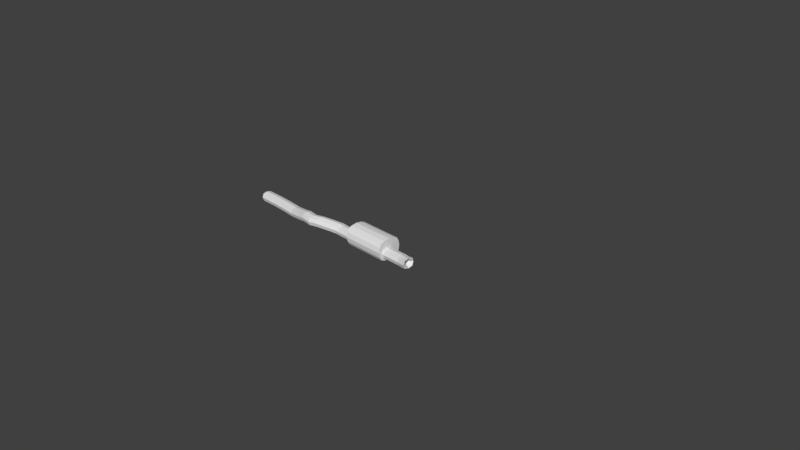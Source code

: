 # Source: pipeweapon.blend  (saved by Blender 2.77.0; exported with 4.5.12 LTS)
import bpy
from mathutils import Matrix  # noqa: F401  (used for matrix-valued properties, if any)

bpy.ops.wm.read_factory_settings(use_empty=True)
scene = bpy.context.scene
scene.name = 'Scene'

# ---- collections
col_collection_1 = bpy.data.collections.new('Collection 1'); scene.collection.children.link(col_collection_1)

# ---- materials (node trees are filled in below, after node groups)
mat_material = bpy.data.materials.new('Material')
mat_material.alpha_threshold = 0.0
mat_material.use_transparent_shadow = False
mat_material.roughness = 0.5
mat_material.line_color = (0.0, 0.0, 0.0, 1.0)

# ---- material node trees

# ---- world
world_world = bpy.data.worlds.new('World'); scene.world = world_world
world_world.color = (0.05088, 0.05088, 0.05088)
world_world.use_sun_shadow = False
world_world.sun_shadow_jitter_overblur = 0.0
world_world.cycles.sampling_method = 'MANUAL'

# ---- cameras
cam_camera = bpy.data.cameras.new('Camera')
cam_camera.clip_end = 100.0
cam_camera.lens = 35.0
cam_camera.sensor_width = 32.0
cam_camera.sensor_height = 18.0
cam_camera.ortho_scale = 7.314
cam_camera.dof.focus_distance = 0.0
cam_camera.dof.aperture_fstop = 128.0

# ---- meshes
me_cube = bpy.data.meshes.new('Cube')
me_cube.from_pydata([(1.202, 0.5325, -0.7042), (1.202, -0.5325, -0.7042), (-1.286, -0.5325, -0.7042), (-1.286, 0.5325, -0.7042), (1.202, 0.5325, 0.2115), (1.202, -0.5325, 0.2115), (-1.286, -0.5325, 0.2115), (-1.286, 0.5325, 0.2115), (1.202, -5.215e-08, -0.8376), (-1.286, 1.937e-07, -0.8376), (1.202, -3.8e-07, 0.3449), (-1.286, 1.118e-07, 0.3449), (-1.286, 0.3166, -0.7908), (-1.286, 0.3166, 0.2981), (1.202, 0.3166, -0.7908), (1.202, 0.3166, 0.2981), (1.202, -0.3166, -0.7908), (1.202, -0.3166, 0.2981), (-1.286, -0.3166, -0.7908), (-1.286, -0.3166, 0.2981), (1.202, 0.6876, -0.2463), (1.202, -0.6876, -0.2463), (-1.286, -0.6876, -0.2463), (-1.286, 0.6876, -0.2463), (-1.286, 0.09272, -0.1666), (1.202, 0.09272, -0.1666), (1.202, 0.3166, -0.2463), (-1.286, 0.3166, -0.2463), (-1.286, -0.4093, -0.1666), (1.202, -0.4093, -0.1666), (1.202, 0.6332, 0.0259), (1.202, -0.6332, 0.0259), (-1.286, -0.6332, 0.0259), (-1.286, 0.6332, 0.0259), (-1.286, 1.211e-07, 0.0259), (1.202, -2.757e-07, 0.0259), (1.202, 0.3166, 0.0259), (-1.286, 0.3166, 0.0259), (-1.286, -0.3166, 0.0259), (1.202, -0.3166, 0.0259), (-1.286, 0.09272, -0.5983), (1.202, 0.09272, -0.5983), (1.202, 0.3166, -0.5186), (-1.286, 0.3166, -0.5186), (-1.286, -0.4093, -0.5983), (1.202, -0.4093, -0.5983), (1.202, 0.6332, -0.5186), (1.202, -0.6332, -0.5186), (-1.286, -0.6332, -0.5186), (-1.286, 0.6332, -0.5186), (0.0002569, 0.5325, -0.7042), (0.0002567, -0.5325, -0.7042), (0.000257, 0.5325, 0.2115), (0.0002562, -0.5325, 0.2115), (0.0002566, -1.332e-07, 0.3449), (0.0002568, 7.166e-08, -0.8376), (0.0002569, 0.3166, -0.7908), (0.0002569, 0.3166, 0.2981), (0.0002564, -0.3166, 0.2981), (0.0002567, -0.3166, -0.7908), (0.000257, 0.6876, -0.2463), (0.0002564, -0.6876, -0.2463), (0.000257, 0.6332, 0.0259), (0.0002563, -0.6332, 0.0259), (0.0002565, -0.6332, -0.5186), (0.000257, 0.6332, -0.5186), (0.6297, -2.562e-07, 0.3449), (0.58, 0.3166, 0.2981), (0.58, -0.3166, 0.2981), (0.4877, 0.5325, -0.7042), (0.4877, -0.5325, -0.7042), (0.4877, 0.5325, 0.2115), (0.4877, -0.5325, 0.2115), (0.6297, 1.019e-08, -0.8376), (0.58, 0.3166, -0.7908), (0.58, -0.3166, -0.7908), (0.6297, 0.6876, -0.2463), (0.6297, -0.6876, -0.2463), (0.58, 0.6332, 0.0259), (0.58, -0.6332, 0.0259), (0.58, -0.6332, -0.5186), (0.58, 0.6332, -0.5186), (-0.4872, 0.5325, -0.7042), (-0.4872, -0.5325, -0.7042), (-0.4872, 0.5325, 0.2115), (-0.4872, -0.5325, 0.2115), (-0.6292, 1.331e-07, -0.8376), (-0.5794, 0.3166, -0.7908), (-0.5794, -0.3166, -0.7908), (-0.6292, 0.6876, -0.2463), (-0.6292, -0.6876, -0.2463), (-0.5794, 0.6332, 0.0259), (-0.5794, -0.6332, 0.0259), (-0.5794, -0.6332, -0.5186), (-0.5794, 0.6332, -0.5186), (-0.6292, -1.03e-08, 0.3449), (-0.5794, 0.3166, 0.2981), (-0.5794, -0.3166, 0.2981), (-1.286, -0.1583, -0.8142), (-1.286, -0.1583, 0.3215), (1.202, -0.1583, -0.8142), (1.202, -0.1583, 0.3215), (1.202, -0.1583, -0.1051), (-1.286, -0.1583, -0.1051), (1.202, -0.1583, 0.0259), (-1.286, -0.1583, 0.0259), (-1.286, -0.1583, -0.6599), (1.202, -0.1583, -0.6599), (0.0002568, -0.1583, -0.8142), (0.0002565, -0.1583, 0.3215), (0.6049, -0.1583, 0.3215), (0.6049, -0.1583, -0.8142), (-0.6043, -0.1583, -0.8142), (-0.6043, -0.1583, 0.3215), (1.202, 0.6604, -0.3825), (1.202, -0.6604, -0.3825), (-1.286, -0.6604, -0.3825), (-1.286, 0.6604, -0.3825), (-1.286, 0.1643, -0.3825), (1.202, 0.1643, -0.3825), (1.202, 0.3166, -0.3825), (-1.286, 0.3166, -0.3825), (-1.286, -0.4809, -0.3825), (1.202, -0.4809, -0.3825), (0.000257, 0.6604, -0.3825), (0.0002564, -0.6604, -0.3825), (0.6049, -0.6604, -0.3825), (0.6049, 0.6604, -0.3825), (-0.6043, 0.6604, -0.3825), (-0.6043, -0.6604, -0.3825), (2.568, -0.2137, -0.08246), (-2.199, -0.1583, -0.1051), (2.299, -0.1583, -0.1051), (2.299, -0.4093, -0.1666), (2.299, 0.1643, -0.3825), (2.299, 0.09272, -0.5983), (2.299, -0.4809, -0.3825), (2.299, -0.4093, -0.5983), (2.299, -0.1583, -0.6599), (2.299, 0.09272, -0.1666), (-2.199, 0.09272, -0.1666), (-2.199, 0.1643, -0.3825), (-2.199, 0.09272, -0.5983), (-2.199, -0.4809, -0.3825), (-2.199, -0.4093, -0.5983), (-2.199, -0.1583, -0.6599), (-2.199, -0.4093, -0.1666), (-2.869, -0.3492, 0.006566), (2.568, -0.4647, -0.144), (2.568, 0.1089, -0.3599), (2.568, 0.03733, -0.5757), (2.568, -0.5363, -0.3599), (2.568, -0.4647, -0.5757), (2.568, -0.2137, -0.6373), (2.568, 0.03733, -0.144), (-2.408, -0.1899, -0.06213), (2.901, -0.2848, -0.008561), (2.901, -0.5358, -0.0701), (2.901, 0.03782, -0.286), (2.901, -0.03375, -0.5018), (2.901, -0.6073, -0.286), (2.901, -0.5358, -0.5018), (2.901, -0.2848, -0.5634), (2.901, -0.03375, -0.0701), (2.544, -0.2848, -0.286), (-2.408, 0.06115, -0.1237), (-2.408, 0.1327, -0.3395), (-2.408, 0.06115, -0.5554), (-2.408, -0.5124, -0.3395), (-2.408, -0.4409, -0.5554), (-2.408, -0.1899, -0.6169), (-2.408, -0.4409, -0.1237), (-3.492, -0.6163, 0.1096), (-2.869, -0.09819, -0.05497), (-2.869, -0.02662, -0.2708), (-2.869, -0.09819, -0.4867), (-2.869, -0.6718, -0.2708), (-2.869, -0.6002, -0.4867), (-2.869, -0.3492, -0.5482), (-2.869, -0.6002, -0.05497), (-3.98, -0.7671, 0.1096), (-3.492, -0.3653, 0.04807), (-3.492, -0.2937, -0.1678), (-3.492, -0.3653, -0.3836), (-3.492, -0.9389, -0.1678), (-3.492, -0.8673, -0.3836), (-3.492, -0.6163, -0.4452), (-3.492, -0.8673, 0.04807), (-4.547, -0.7004, 0.1096), (-3.98, -0.516, 0.04807), (-3.98, -0.4445, -0.1678), (-3.98, -0.516, -0.3836), (-3.98, -1.09, -0.1678), (-3.98, -1.018, -0.3836), (-3.98, -0.7671, -0.4452), (-3.98, -1.018, 0.04807), (-5.125, -0.5825, -0.02928), (-4.547, -0.4493, 0.04807), (-4.547, -0.3778, -0.1678), (-4.547, -0.4493, -0.3836), (-4.547, -1.023, -0.1678), (-4.547, -0.9514, -0.3836), (-4.547, -0.7004, -0.4452), (-4.547, -0.9514, 0.04807), (-5.906, -0.4451, -0.1745), (-5.125, -0.3314, -0.09082), (-5.125, -0.2599, -0.3067), (-5.125, -0.3314, -0.5225), (-5.125, -0.905, -0.3067), (-5.125, -0.8335, -0.5225), (-5.125, -0.5825, -0.5841), (-5.125, -0.8335, -0.09082), (-6.914, -0.3725, -0.1745), (-5.906, -0.194, -0.2361), (-5.906, -0.1225, -0.4519), (-5.906, -0.194, -0.6678), (-5.906, -0.7676, -0.4519), (-5.906, -0.6961, -0.6678), (-5.906, -0.4451, -0.7293), (-5.906, -0.6961, -0.2361), (-7.719, -0.3365, -0.1745), (-6.914, -0.1214, -0.2361), (-6.914, -0.04988, -0.4519), (-6.914, -0.1214, -0.6678), (-6.914, -0.695, -0.4519), (-6.914, -0.6235, -0.6678), (-6.914, -0.3725, -0.7293), (-6.914, -0.6235, -0.2361), (-8.779, -0.3365, -0.1745), (-7.719, -0.08548, -0.2361), (-7.719, -0.01391, -0.4519), (-7.719, -0.08548, -0.6678), (-7.719, -0.6591, -0.4519), (-7.719, -0.5875, -0.6678), (-7.719, -0.3365, -0.7293), (-7.719, -0.5875, -0.2361), (-8.779, -0.08548, -0.2361), (-8.779, -0.01391, -0.4519), (-8.779, -0.08548, -0.6678), (-8.779, -0.6591, -0.4519), (-8.779, -0.5875, -0.6678), (-8.779, -0.3365, -0.7293), (-8.779, -0.5875, -0.2361), (-7.938, -0.3365, -0.4519)], [], [(88, 83, 2, 18), (97, 19, 6, 85), (39, 17, 5, 31), (92, 85, 6, 32), (37, 13, 7, 33), (94, 82, 3, 49), (105, 99, 11, 34), (36, 15, 10, 35), (96, 13, 11, 95), (87, 86, 9, 12), (82, 87, 12, 3), (84, 7, 13, 96), (30, 4, 15, 36), (34, 11, 13, 37), (32, 6, 19, 38), (104, 101, 17, 39), (113, 99, 19, 97), (112, 88, 18, 98), (107, 41, 135, 138), (116, 22, 28, 122), (118, 24, 27, 121), (114, 20, 26, 120), (120, 26, 25, 119), (40, 106, 145, 142), (91, 89, 23, 33), (121, 27, 23, 117), (129, 90, 22, 116), (123, 29, 21, 115), (84, 91, 33, 7), (102, 104, 39, 29), (22, 32, 38, 28), (24, 34, 37, 27), (20, 30, 36, 26), (26, 36, 35, 25), (103, 105, 34, 24), (27, 37, 33, 23), (90, 92, 32, 22), (29, 39, 31, 21), (16, 45, 47, 1), (83, 93, 48, 2), (12, 43, 49, 3), (98, 106, 40, 9), (14, 42, 41, 8), (0, 46, 42, 14), (9, 40, 43, 12), (2, 48, 44, 18), (100, 107, 45, 16), (128, 94, 49, 117), (127, 81, 65, 124), (70, 80, 64, 51), (77, 79, 63, 61), (71, 78, 62, 52), (126, 77, 61, 125), (78, 76, 60, 62), (111, 75, 59, 108), (110, 109, 58, 68), (71, 52, 57, 67), (69, 74, 56, 50), (74, 73, 55, 56), (67, 57, 54, 66), (81, 69, 50, 65), (79, 72, 53, 63), (68, 58, 53, 72), (75, 70, 51, 59), (16, 1, 70, 75), (17, 68, 72, 5), (31, 5, 72, 79), (46, 0, 69, 81), (15, 67, 66, 10), (14, 8, 73, 74), (0, 14, 74, 69), (4, 71, 67, 15), (101, 110, 68, 17), (100, 16, 75, 111), (30, 20, 76, 78), (115, 21, 77, 126), (4, 30, 78, 71), (21, 31, 79, 77), (1, 47, 80, 70), (114, 46, 81, 127), (124, 65, 94, 128), (51, 64, 93, 83), (61, 63, 92, 90), (52, 62, 91, 84), (125, 61, 90, 129), (62, 60, 89, 91), (108, 59, 88, 112), (109, 113, 97, 58), (52, 84, 96, 57), (50, 56, 87, 82), (56, 55, 86, 87), (57, 96, 95, 54), (65, 50, 82, 94), (63, 53, 85, 92), (58, 97, 85, 53), (59, 51, 83, 88), (54, 95, 113, 109), (55, 108, 112, 86), (8, 100, 111, 73), (10, 66, 110, 101), (66, 54, 109, 110), (73, 111, 108, 55), (8, 41, 107, 100), (18, 44, 106, 98), (28, 38, 105, 103), (25, 35, 104, 102), (122, 28, 146, 143), (25, 102, 132, 139), (86, 112, 98, 9), (95, 11, 99, 113), (35, 10, 101, 104), (38, 19, 99, 105), (119, 25, 139, 134), (44, 122, 143, 144), (64, 125, 129, 93), (60, 124, 128, 89), (20, 114, 127, 76), (47, 115, 126, 80), (80, 126, 125, 64), (76, 127, 124, 60), (89, 128, 117, 23), (45, 123, 115, 47), (93, 129, 116, 48), (43, 121, 117, 49), (103, 24, 140, 131), (42, 120, 119, 41), (46, 114, 120, 42), (40, 118, 121, 43), (48, 116, 122, 44), (41, 119, 134, 135), (134, 139, 154, 149), (132, 133, 148, 130), (136, 137, 152, 151), (139, 132, 130, 154), (45, 107, 138, 137), (123, 45, 137, 136), (29, 123, 136, 133), (102, 29, 133, 132), (131, 140, 165, 155), (144, 143, 168, 169), (146, 131, 155, 171), (143, 146, 171, 168), (28, 103, 131, 146), (118, 40, 142, 141), (24, 118, 141, 140), (106, 44, 144, 145), (148, 151, 160, 157), (150, 149, 158, 159), (152, 153, 162, 161), (153, 150, 159, 162), (138, 135, 150, 153), (137, 138, 153, 152), (135, 134, 149, 150), (133, 136, 151, 148), (164, 156, 157, 160), (158, 163, 156, 164), (159, 158, 164, 162), (162, 164, 160, 161), (154, 130, 156, 163), (151, 152, 161, 160), (130, 148, 157, 156), (149, 154, 163, 158), (165, 166, 174, 173), (155, 165, 173, 147), (169, 168, 176, 177), (171, 155, 147, 179), (140, 141, 166, 165), (145, 144, 169, 170), (142, 145, 170, 167), (141, 142, 167, 166), (177, 176, 184, 185), (179, 147, 172, 187), (176, 179, 187, 184), (174, 175, 183, 182), (170, 169, 177, 178), (167, 170, 178, 175), (166, 167, 175, 174), (168, 171, 179, 176), (182, 183, 191, 190), (183, 186, 194, 191), (186, 185, 193, 194), (181, 182, 190, 189), (147, 173, 181, 172), (173, 174, 182, 181), (178, 177, 185, 186), (175, 178, 186, 183), (194, 193, 201, 202), (189, 190, 198, 197), (180, 189, 197, 188), (193, 192, 200, 201), (184, 187, 195, 192), (187, 172, 180, 195), (185, 184, 192, 193), (172, 181, 189, 180), (188, 197, 205, 196), (201, 200, 208, 209), (203, 188, 196, 211), (200, 203, 211, 208), (191, 194, 202, 199), (190, 191, 199, 198), (192, 195, 203, 200), (195, 180, 188, 203), (211, 196, 204, 219), (208, 211, 219, 216), (206, 207, 215, 214), (207, 210, 218, 215), (197, 198, 206, 205), (202, 201, 209, 210), (199, 202, 210, 207), (198, 199, 207, 206), (214, 215, 223, 222), (215, 218, 226, 223), (218, 217, 225, 226), (213, 214, 222, 221), (209, 208, 216, 217), (196, 205, 213, 204), (205, 206, 214, 213), (210, 209, 217, 218), (221, 222, 230, 229), (212, 221, 229, 220), (225, 224, 232, 233), (227, 212, 220, 235), (216, 219, 227, 224), (219, 204, 212, 227), (217, 216, 224, 225), (204, 213, 221, 212), (220, 229, 236, 228), (233, 232, 239, 240), (235, 220, 228, 242), (232, 235, 242, 239), (226, 225, 233, 234), (223, 226, 234, 231), (222, 223, 231, 230), (224, 227, 235, 232), (243, 228, 236, 237), (239, 242, 228, 243), (240, 239, 243, 241), (241, 243, 237, 238), (229, 230, 237, 236), (234, 233, 240, 241), (231, 234, 241, 238), (230, 231, 238, 237)])
_uv = me_cube.uv_layers.new(name='UVMap')
_uv.uv.foreach_set('vector', [0.6332, 0.1897, 0.6421, 0.205, 0.5913, 0.2145, 0.5866, 0.1996, 0.6443, 0.2874, 0.5996, 0.2858, 0.602, 0.273, 0.6497, 0.271, 0.7757, 0.2548, 0.7629, 0.2682, 0.7577, 0.2561, 0.7576, 0.2442, 0.6423, 0.2571, 0.6497, 0.271, 0.602, 0.273, 0.5995, 0.2614, 0.6626, 0.04814, 0.6727, 0.03704, 0.6765, 0.04663, 0.6764, 0.05519, 0.7065, 0.08454, 0.7097, 0.09724, 0.6716, 0.08735, 0.6735, 0.07856, 0.64, 0.02325, 0.6599, 0.01159, 0.6654, 0.02141, 0.6466, 0.03346, 0.8155, 0.06046, 0.8074, 0.04799, 0.8171, 0.03382, 0.8335, 0.04863, 0.7088, 0.03037, 0.6727, 0.03704, 0.6654, 0.02141, 0.7041, 0.01088, 0.7018, 0.1096, 0.6943, 0.1285, 0.6553, 0.1133, 0.6653, 0.0968, 0.7097, 0.09724, 0.7018, 0.1096, 0.6653, 0.0968, 0.6716, 0.08735, 0.7144, 0.04362, 0.6765, 0.04663, 0.6727, 0.03704, 0.7088, 0.03037, 0.8008, 0.0652, 0.802, 0.05676, 0.8074, 0.04799, 0.8155, 0.06046, 0.6466, 0.03346, 0.6654, 0.02141, 0.6727, 0.03704, 0.6626, 0.04814, 0.5995, 0.2614, 0.602, 0.273, 0.5996, 0.2858, 0.5844, 0.2756, 0.784, 0.2632, 0.7676, 0.2778, 0.7629, 0.2682, 0.7757, 0.2548, 0.6429, 0.2985, 0.5971, 0.2961, 0.5996, 0.2858, 0.6443, 0.2874, 0.6296, 0.1788, 0.6332, 0.1897, 0.5866, 0.1996, 0.5837, 0.1889, 0.8276, 0.1339, 0.8278, 0.1108, 0.9223, 0.13, 0.9211, 0.1503, 0.5936, 0.2369, 0.5957, 0.2456, 0.5769, 0.2588, 0.5786, 0.2371, 0.6421, 0.07379, 0.6393, 0.05145, 0.6554, 0.06393, 0.6551, 0.0729, 0.8001, 0.08246, 0.7998, 0.07619, 0.8201, 0.07709, 0.8191, 0.08598, 0.8191, 0.08598, 0.8201, 0.07709, 0.8378, 0.06719, 0.8318, 0.0888, 0.6427, 0.096, 0.6394, 0.1188, 0.5589, 0.1186, 0.5612, 0.09738, 0.7092, 0.05536, 0.7058, 0.06984, 0.6757, 0.06617, 0.6764, 0.05519, 0.6551, 0.0729, 0.6554, 0.06393, 0.6757, 0.06617, 0.6744, 0.07233, 0.6375, 0.2301, 0.6371, 0.2393, 0.5957, 0.2456, 0.5936, 0.2369, 0.7723, 0.2157, 0.7791, 0.2362, 0.7576, 0.2279, 0.7578, 0.219, 0.7144, 0.04362, 0.7092, 0.05536, 0.6764, 0.05519, 0.6765, 0.04663, 0.791, 0.2561, 0.784, 0.2632, 0.7757, 0.2548, 0.7791, 0.2362, 0.5957, 0.2456, 0.5995, 0.2614, 0.5844, 0.2756, 0.5769, 0.2588, 0.6393, 0.05145, 0.6466, 0.03346, 0.6626, 0.04814, 0.6554, 0.06393, 0.7998, 0.07619, 0.8008, 0.0652, 0.8155, 0.06046, 0.8201, 0.07709, 0.8201, 0.07709, 0.8155, 0.06046, 0.8335, 0.04863, 0.8378, 0.06719, 0.6314, 0.02897, 0.64, 0.02325, 0.6466, 0.03346, 0.6393, 0.05145, 0.6554, 0.06393, 0.6626, 0.04814, 0.6764, 0.05519, 0.6757, 0.06617, 0.6371, 0.2393, 0.6423, 0.2571, 0.5995, 0.2614, 0.5957, 0.2456, 0.7791, 0.2362, 0.7757, 0.2548, 0.7576, 0.2442, 0.7576, 0.2279, 0.7567, 0.1815, 0.7681, 0.195, 0.757, 0.21, 0.7552, 0.1968, 0.6421, 0.205, 0.6378, 0.2206, 0.5924, 0.2279, 0.5913, 0.2145, 0.6653, 0.0968, 0.6566, 0.08191, 0.6735, 0.07856, 0.6716, 0.08735, 0.6502, 0.1231, 0.6394, 0.1188, 0.6427, 0.096, 0.6553, 0.1133, 0.8053, 0.108, 0.8161, 0.09465, 0.8278, 0.1108, 0.8126, 0.126, 0.8005, 0.09772, 0.8, 0.08874, 0.8161, 0.09465, 0.8053, 0.108, 0.6553, 0.1133, 0.6427, 0.096, 0.6566, 0.08191, 0.6653, 0.0968, 0.5913, 0.2145, 0.5924, 0.2279, 0.578, 0.2155, 0.5866, 0.1996, 0.7574, 0.1706, 0.7681, 0.1732, 0.7681, 0.195, 0.7567, 0.1815, 0.7063, 0.07708, 0.7065, 0.08454, 0.6735, 0.07856, 0.6744, 0.07233, 0.772, 0.08222, 0.7706, 0.08948, 0.7386, 0.08812, 0.7392, 0.08038, 0.7094, 0.198, 0.7167, 0.2122, 0.6773, 0.2156, 0.6757, 0.201, 0.7214, 0.2303, 0.72, 0.2487, 0.6813, 0.2534, 0.6792, 0.2345, 0.7696, 0.04843, 0.7726, 0.06066, 0.7411, 0.05715, 0.7421, 0.04512, 0.719, 0.2214, 0.7214, 0.2303, 0.6792, 0.2345, 0.6783, 0.2251, 0.7726, 0.06066, 0.7736, 0.07523, 0.7398, 0.07273, 0.7411, 0.05715, 0.7163, 0.1699, 0.715, 0.1813, 0.674, 0.1846, 0.6728, 0.1732, 0.7286, 0.2891, 0.6858, 0.2953, 0.6846, 0.284, 0.7246, 0.2786, 0.7696, 0.04843, 0.7421, 0.04512, 0.7434, 0.03127, 0.7774, 0.03654, 0.7657, 0.1014, 0.7717, 0.1147, 0.7367, 0.1143, 0.7377, 0.1003, 0.7717, 0.1147, 0.7766, 0.1344, 0.7352, 0.1349, 0.7367, 0.1143, 0.7774, 0.03654, 0.7434, 0.03127, 0.7452, 0.01077, 0.7856, 0.01837, 0.7706, 0.08948, 0.7657, 0.1014, 0.7377, 0.1003, 0.7386, 0.08812, 0.72, 0.2487, 0.7158, 0.2637, 0.6828, 0.2678, 0.6813, 0.2534, 0.7246, 0.2786, 0.6846, 0.284, 0.6828, 0.2678, 0.7158, 0.2637, 0.715, 0.1813, 0.7094, 0.198, 0.6757, 0.201, 0.674, 0.1846, 0.7567, 0.1815, 0.7552, 0.1968, 0.7094, 0.198, 0.715, 0.1813, 0.7629, 0.2682, 0.7246, 0.2786, 0.7158, 0.2637, 0.7577, 0.2561, 0.7576, 0.2442, 0.7577, 0.2561, 0.7158, 0.2637, 0.72, 0.2487, 0.8, 0.08874, 0.8005, 0.09772, 0.7657, 0.1014, 0.7706, 0.08948, 0.8074, 0.04799, 0.7774, 0.03654, 0.7856, 0.01837, 0.8171, 0.03382, 0.8053, 0.108, 0.8126, 0.126, 0.7766, 0.1344, 0.7717, 0.1147, 0.8005, 0.09772, 0.8053, 0.108, 0.7717, 0.1147, 0.7657, 0.1014, 0.802, 0.05676, 0.7696, 0.04843, 0.7774, 0.03654, 0.8074, 0.04799, 0.7676, 0.2778, 0.7286, 0.2891, 0.7246, 0.2786, 0.7629, 0.2682, 0.7574, 0.1706, 0.7567, 0.1815, 0.715, 0.1813, 0.7163, 0.1699, 0.8008, 0.0652, 0.7998, 0.07619, 0.7736, 0.07523, 0.7726, 0.06066, 0.7578, 0.219, 0.7576, 0.2279, 0.7214, 0.2303, 0.719, 0.2214, 0.802, 0.05676, 0.8008, 0.0652, 0.7726, 0.06066, 0.7696, 0.04843, 0.7576, 0.2279, 0.7576, 0.2442, 0.72, 0.2487, 0.7214, 0.2303, 0.7552, 0.1968, 0.757, 0.21, 0.7167, 0.2122, 0.7094, 0.198, 0.8001, 0.08246, 0.8, 0.08874, 0.7706, 0.08948, 0.772, 0.08222, 0.7392, 0.08038, 0.7386, 0.08812, 0.7065, 0.08454, 0.7063, 0.07708, 0.6757, 0.201, 0.6773, 0.2156, 0.6378, 0.2206, 0.6421, 0.205, 0.6792, 0.2345, 0.6813, 0.2534, 0.6423, 0.2571, 0.6371, 0.2393, 0.7421, 0.04512, 0.7411, 0.05715, 0.7092, 0.05536, 0.7144, 0.04362, 0.6783, 0.2251, 0.6792, 0.2345, 0.6371, 0.2393, 0.6375, 0.2301, 0.7411, 0.05715, 0.7398, 0.07273, 0.7058, 0.06984, 0.7092, 0.05536, 0.6728, 0.1732, 0.674, 0.1846, 0.6332, 0.1897, 0.6296, 0.1788, 0.6858, 0.2953, 0.6429, 0.2985, 0.6443, 0.2874, 0.6846, 0.284, 0.7421, 0.04512, 0.7144, 0.04362, 0.7088, 0.03037, 0.7434, 0.03127, 0.7377, 0.1003, 0.7367, 0.1143, 0.7018, 0.1096, 0.7097, 0.09724, 0.7367, 0.1143, 0.7352, 0.1349, 0.6943, 0.1285, 0.7018, 0.1096, 0.7434, 0.03127, 0.7088, 0.03037, 0.7041, 0.01088, 0.7452, 0.01077, 0.7386, 0.08812, 0.7377, 0.1003, 0.7097, 0.09724, 0.7065, 0.08454, 0.6813, 0.2534, 0.6828, 0.2678, 0.6497, 0.271, 0.6423, 0.2571, 0.6846, 0.284, 0.6443, 0.2874, 0.6497, 0.271, 0.6828, 0.2678, 0.674, 0.1846, 0.6757, 0.201, 0.6421, 0.205, 0.6332, 0.1897, 0.7452, 0.01077, 0.7041, 0.01088, 0.7044, 7.671e-05, 0.7462, 7.592e-05, 0.7352, 0.1349, 0.7344, 0.1456, 0.6932, 0.1392, 0.6943, 0.1285, 0.8126, 0.126, 0.8162, 0.1365, 0.7762, 0.1453, 0.7766, 0.1344, 0.8171, 0.03382, 0.7856, 0.01837, 0.7873, 0.00766, 0.8242, 0.02515, 0.7856, 0.01837, 0.7452, 0.01077, 0.7462, 7.592e-05, 0.7873, 0.00766, 0.7766, 0.1344, 0.7762, 0.1453, 0.7344, 0.1456, 0.7352, 0.1349, 0.8126, 0.126, 0.8278, 0.1108, 0.8276, 0.1339, 0.8162, 0.1365, 0.5866, 0.1996, 0.578, 0.2155, 0.5734, 0.1936, 0.5837, 0.1889, 0.5769, 0.2588, 0.5844, 0.2756, 0.5782, 0.2854, 0.5702, 0.2801, 0.8378, 0.06719, 0.8335, 0.04863, 0.8414, 0.0398, 0.8488, 0.0467, 0.5786, 0.2371, 0.5769, 0.2588, 0.4933, 0.2504, 0.4944, 0.2314, 0.8378, 0.06719, 0.8488, 0.0467, 0.9405, 0.07744, 0.9317, 0.09744, 0.6943, 0.1285, 0.6932, 0.1392, 0.6502, 0.1231, 0.6553, 0.1133, 0.7041, 0.01088, 0.6654, 0.02141, 0.6599, 0.01159, 0.7044, 7.671e-05, 0.8335, 0.04863, 0.8171, 0.03382, 0.8242, 0.02515, 0.8414, 0.0398, 0.5844, 0.2756, 0.5996, 0.2858, 0.5971, 0.2961, 0.5782, 0.2854, 0.8318, 0.0888, 0.8378, 0.06719, 0.9317, 0.09744, 0.9261, 0.1135, 0.578, 0.2155, 0.5786, 0.2371, 0.4944, 0.2314, 0.4967, 0.213, 0.6773, 0.2156, 0.6783, 0.2251, 0.6375, 0.2301, 0.6378, 0.2206, 0.7398, 0.07273, 0.7392, 0.08038, 0.7063, 0.07708, 0.7058, 0.06984, 0.7998, 0.07619, 0.8001, 0.08246, 0.772, 0.08222, 0.7736, 0.07523, 0.757, 0.21, 0.7578, 0.219, 0.719, 0.2214, 0.7167, 0.2122, 0.7167, 0.2122, 0.719, 0.2214, 0.6783, 0.2251, 0.6773, 0.2156, 0.7736, 0.07523, 0.772, 0.08222, 0.7392, 0.08038, 0.7398, 0.07273, 0.7058, 0.06984, 0.7063, 0.07708, 0.6744, 0.07233, 0.6757, 0.06617, 0.7681, 0.195, 0.7723, 0.2157, 0.7578, 0.219, 0.757, 0.21, 0.6378, 0.2206, 0.6375, 0.2301, 0.5936, 0.2369, 0.5924, 0.2279, 0.6566, 0.08191, 0.6551, 0.0729, 0.6744, 0.07233, 0.6735, 0.07856, 0.6314, 0.02897, 0.6393, 0.05145, 0.557, 0.06263, 0.5531, 0.04228, 0.8161, 0.09465, 0.8191, 0.08598, 0.8318, 0.0888, 0.8278, 0.1108, 0.8, 0.08874, 0.8001, 0.08246, 0.8191, 0.08598, 0.8161, 0.09465, 0.6427, 0.096, 0.6421, 0.07379, 0.6551, 0.0729, 0.6566, 0.08191, 0.5924, 0.2279, 0.5936, 0.2369, 0.5786, 0.2371, 0.578, 0.2155, 0.8278, 0.1108, 0.8318, 0.0888, 0.9261, 0.1135, 0.9223, 0.13, 0.9261, 0.1135, 0.9317, 0.09744, 0.9522, 0.1026, 0.9457, 0.1177, 0.8783, 0.2273, 0.8727, 0.2083, 0.8916, 0.201, 0.8973, 0.2184, 0.8676, 0.1912, 0.863, 0.1742, 0.8827, 0.1725, 0.8868, 0.187, 0.9317, 0.09744, 0.9405, 0.07744, 0.9637, 0.08443, 0.9522, 0.1026, 0.7681, 0.195, 0.7681, 0.1732, 0.8585, 0.1539, 0.863, 0.1742, 0.7723, 0.2157, 0.7681, 0.195, 0.863, 0.1742, 0.8676, 0.1912, 0.7791, 0.2362, 0.7723, 0.2157, 0.8676, 0.1912, 0.8727, 0.2083, 0.791, 0.2561, 0.7791, 0.2362, 0.8727, 0.2083, 0.8783, 0.2273, 0.5531, 0.04228, 0.557, 0.06263, 0.5402, 0.0624, 0.5352, 0.04268, 0.4967, 0.213, 0.4944, 0.2314, 0.4762, 0.2327, 0.4795, 0.2141, 0.4933, 0.2504, 0.4941, 0.2724, 0.4779, 0.2719, 0.475, 0.2515, 0.4944, 0.2314, 0.4933, 0.2504, 0.475, 0.2515, 0.4762, 0.2327, 0.5769, 0.2588, 0.5702, 0.2801, 0.4941, 0.2724, 0.4933, 0.2504, 0.6421, 0.07379, 0.6427, 0.096, 0.5612, 0.09738, 0.5599, 0.08032, 0.6393, 0.05145, 0.6421, 0.07379, 0.5599, 0.08032, 0.557, 0.06263, 0.5734, 0.1936, 0.578, 0.2155, 0.4967, 0.213, 0.4986, 0.1936, 0.8916, 0.201, 0.8868, 0.187, 0.9064, 0.1836, 0.9077, 0.1943, 0.942, 0.1337, 0.9457, 0.1177, 0.9694, 0.1215, 0.9636, 0.1344, 0.8827, 0.1725, 0.88, 0.1544, 0.9057, 0.1598, 0.9005, 0.1746, 0.9442, 0.1537, 0.942, 0.1337, 0.9636, 0.1344, 0.972, 0.1496, 0.9211, 0.1503, 0.9223, 0.13, 0.942, 0.1337, 0.9442, 0.1537, 0.863, 0.1742, 0.8585, 0.1539, 0.88, 0.1544, 0.8827, 0.1725, 0.9223, 0.13, 0.9261, 0.1135, 0.9457, 0.1177, 0.942, 0.1337, 0.8727, 0.2083, 0.8676, 0.1912, 0.8868, 0.187, 0.8916, 0.201, 0.9327, 0.1755, 0.9199, 0.2046, 0.9077, 0.1943, 0.9064, 0.1836, 0.9694, 0.1215, 0.973, 0.108, 0.9885, 0.1002, 0.9999, 0.1316, 0.9636, 0.1344, 0.9694, 0.1215, 0.9999, 0.1316, 0.972, 0.1496, 0.9057, 0.1598, 0.9327, 0.1755, 0.9064, 0.1836, 0.9005, 0.1746, 0.9522, 0.1026, 0.9637, 0.08443, 0.9885, 0.1002, 0.973, 0.108, 0.8868, 0.187, 0.8827, 0.1725, 0.9005, 0.1746, 0.9064, 0.1836, 0.8973, 0.2184, 0.8916, 0.201, 0.9077, 0.1943, 0.9199, 0.2046, 0.9457, 0.1177, 0.9522, 0.1026, 0.973, 0.108, 0.9694, 0.1215, 0.5402, 0.0624, 0.5437, 0.07921, 0.5058, 0.07883, 0.5019, 0.06099, 0.5352, 0.04268, 0.5402, 0.0624, 0.5019, 0.06099, 0.4948, 0.04112, 0.4795, 0.2141, 0.4762, 0.2327, 0.4362, 0.2328, 0.4403, 0.2158, 0.475, 0.2515, 0.4779, 0.2719, 0.4409, 0.2693, 0.4356, 0.2504, 0.557, 0.06263, 0.5599, 0.08032, 0.5437, 0.07921, 0.5402, 0.0624, 0.4986, 0.1936, 0.4967, 0.213, 0.4795, 0.2141, 0.4831, 0.1946, 0.5612, 0.09738, 0.5589, 0.1186, 0.5405, 0.117, 0.5447, 0.09649, 0.5599, 0.08032, 0.5612, 0.09738, 0.5447, 0.09649, 0.5437, 0.07921, 0.4403, 0.2158, 0.4362, 0.2328, 0.3857, 0.2332, 0.389, 0.2174, 0.4356, 0.2504, 0.4409, 0.2693, 0.3894, 0.2671, 0.3851, 0.2491, 0.4362, 0.2328, 0.4356, 0.2504, 0.3851, 0.2491, 0.3857, 0.2332, 0.5058, 0.07883, 0.5062, 0.09698, 0.4481, 0.09705, 0.4483, 0.07702, 0.4831, 0.1946, 0.4795, 0.2141, 0.4403, 0.2158, 0.4468, 0.1975, 0.5447, 0.09649, 0.5405, 0.117, 0.4998, 0.1169, 0.5062, 0.09698, 0.5437, 0.07921, 0.5447, 0.09649, 0.5062, 0.09698, 0.5058, 0.07883, 0.4762, 0.2327, 0.475, 0.2515, 0.4356, 0.2504, 0.4362, 0.2328, 0.4483, 0.07702, 0.4481, 0.09705, 0.401, 0.1014, 0.4004, 0.0801, 0.4481, 0.09705, 0.4426, 0.1184, 0.4003, 0.1248, 0.401, 0.1014, 0.3957, 0.1998, 0.389, 0.2174, 0.3548, 0.2157, 0.358, 0.1983, 0.4449, 0.05767, 0.4483, 0.07702, 0.4004, 0.0801, 0.3986, 0.05832, 0.4948, 0.04112, 0.5019, 0.06099, 0.4449, 0.05767, 0.4381, 0.0372, 0.5019, 0.06099, 0.5058, 0.07883, 0.4483, 0.07702, 0.4449, 0.05767, 0.4468, 0.1975, 0.4403, 0.2158, 0.389, 0.2174, 0.3957, 0.1998, 0.5062, 0.09698, 0.4998, 0.1169, 0.4426, 0.1184, 0.4481, 0.09705, 0.358, 0.1983, 0.3548, 0.2157, 0.3169, 0.2106, 0.3174, 0.192, 0.3986, 0.05832, 0.4004, 0.0801, 0.3474, 0.08246, 0.3479, 0.06328, 0.3953, 0.03539, 0.3986, 0.05832, 0.3479, 0.06328, 0.3482, 0.04209, 0.3548, 0.2157, 0.353, 0.2299, 0.3166, 0.2265, 0.3169, 0.2106, 0.3857, 0.2332, 0.3851, 0.2491, 0.352, 0.244, 0.353, 0.2299, 0.3851, 0.2491, 0.3894, 0.2671, 0.3518, 0.2622, 0.352, 0.244, 0.389, 0.2174, 0.3857, 0.2332, 0.353, 0.2299, 0.3548, 0.2157, 0.4381, 0.0372, 0.4449, 0.05767, 0.3986, 0.05832, 0.3953, 0.03539, 0.3482, 0.04209, 0.3479, 0.06328, 0.299, 0.07376, 0.2999, 0.05259, 0.3169, 0.2106, 0.3166, 0.2265, 0.2749, 0.2162, 0.2745, 0.1997, 0.3152, 0.2421, 0.3104, 0.2595, 0.2675, 0.2504, 0.2735, 0.2327, 0.3166, 0.2265, 0.3152, 0.2421, 0.2735, 0.2327, 0.2749, 0.2162, 0.401, 0.1014, 0.4003, 0.1248, 0.3525, 0.1238, 0.3484, 0.1023, 0.4004, 0.0801, 0.401, 0.1014, 0.3484, 0.1023, 0.3474, 0.08246, 0.353, 0.2299, 0.352, 0.244, 0.3152, 0.2421, 0.3166, 0.2265, 0.352, 0.244, 0.3518, 0.2622, 0.3104, 0.2595, 0.3152, 0.2421, 0.2735, 0.2327, 0.2675, 0.2504, 0.2096, 0.2394, 0.2143, 0.2207, 0.2749, 0.2162, 0.2735, 0.2327, 0.2143, 0.2207, 0.2162, 0.2036, 0.2975, 0.09211, 0.2979, 0.1104, 0.2351, 0.1196, 0.2342, 0.1019, 0.2979, 0.1104, 0.3035, 0.1303, 0.2392, 0.1397, 0.2351, 0.1196, 0.3479, 0.06328, 0.3474, 0.08246, 0.2975, 0.09211, 0.299, 0.07376, 0.3174, 0.192, 0.3169, 0.2106, 0.2745, 0.1997, 0.2746, 0.1808, 0.3484, 0.1023, 0.3525, 0.1238, 0.3035, 0.1303, 0.2979, 0.1104, 0.3474, 0.08246, 0.3484, 0.1023, 0.2979, 0.1104, 0.2975, 0.09211, 0.2342, 0.1019, 0.2351, 0.1196, 0.1559, 0.1233, 0.1548, 0.1052, 0.2351, 0.1196, 0.2392, 0.1397, 0.158, 0.1443, 0.1559, 0.1233, 0.2172, 0.1678, 0.2168, 0.1868, 0.1428, 0.1791, 0.1436, 0.1602, 0.2347, 0.08387, 0.2342, 0.1019, 0.1548, 0.1052, 0.1543, 0.08709, 0.2745, 0.1997, 0.2749, 0.2162, 0.2162, 0.2036, 0.2168, 0.1868, 0.2999, 0.05259, 0.299, 0.07376, 0.2347, 0.08387, 0.2355, 0.06316, 0.299, 0.07376, 0.2975, 0.09211, 0.2342, 0.1019, 0.2347, 0.08387, 0.2746, 0.1808, 0.2745, 0.1997, 0.2168, 0.1868, 0.2172, 0.1678, 0.1543, 0.08709, 0.1548, 0.1052, 0.09201, 0.1075, 0.09124, 0.0898, 0.1544, 0.06661, 0.1543, 0.08709, 0.09124, 0.0898, 0.09013, 0.0704, 0.1428, 0.1791, 0.1413, 0.1958, 0.08311, 0.189, 0.08464, 0.1727, 0.1391, 0.2122, 0.1359, 0.2309, 0.07702, 0.2238, 0.0808, 0.2049, 0.2162, 0.2036, 0.2143, 0.2207, 0.1391, 0.2122, 0.1413, 0.1958, 0.2143, 0.2207, 0.2096, 0.2394, 0.1359, 0.2309, 0.1391, 0.2122, 0.2168, 0.1868, 0.2162, 0.2036, 0.1413, 0.1958, 0.1428, 0.1791, 0.2355, 0.06316, 0.2347, 0.08387, 0.1543, 0.08709, 0.1544, 0.06661, 0.09013, 0.0704, 0.09124, 0.0898, 0.02508, 0.09693, 0.01197, 0.07996, 0.08464, 0.1727, 0.08311, 0.189, 0.0235, 0.1817, 0.0238, 0.1706, 0.0808, 0.2049, 0.07702, 0.2238, 0.00678, 0.2048, 0.02036, 0.1925, 0.08311, 0.189, 0.0808, 0.2049, 0.02036, 0.1925, 0.0235, 0.1817, 0.1436, 0.1602, 0.1428, 0.1791, 0.08464, 0.1727, 0.08526, 0.155, 0.1559, 0.1233, 0.158, 0.1443, 0.09222, 0.1463, 0.09232, 0.125, 0.1548, 0.1052, 0.1559, 0.1233, 0.09232, 0.125, 0.09201, 0.1075, 0.1413, 0.1958, 0.1391, 0.2122, 0.0808, 0.2049, 0.08311, 0.189, 7.592e-05, 0.1089, 0.01197, 0.07996, 0.02508, 0.09693, 0.02658, 0.1093, 0.0235, 0.1817, 0.02036, 0.1925, 0.00678, 0.2048, 7.592e-05, 0.1778, 0.0238, 0.1706, 0.0235, 0.1817, 7.592e-05, 0.1778, 0.0144, 0.1539, 0.01208, 0.1375, 7.592e-05, 0.1089, 0.02658, 0.1093, 0.02492, 0.1216, 0.09124, 0.0898, 0.09201, 0.1075, 0.02658, 0.1093, 0.02508, 0.09693, 0.08526, 0.155, 0.08464, 0.1727, 0.0238, 0.1706, 0.0144, 0.1539, 0.09232, 0.125, 0.09222, 0.1463, 0.01208, 0.1375, 0.02492, 0.1216, 0.09201, 0.1075, 0.09232, 0.125, 0.02492, 0.1216, 0.02658, 0.1093])
me_cube.materials.append(mat_material)
me_cube.use_remesh_preserve_volume = False
me_cube.use_remesh_preserve_attributes = False
me_cube.use_mirror_vertex_groups = False
me_cube.update()

# ---- objects
ob_cube = bpy.data.objects.new('Cube', me_cube)
ob_camera = bpy.data.objects.new('Camera', cam_camera)

# ---- transforms, parenting, visibility, modifiers, constraints
ob_cube.location = (0.0, 0.0, 0.25)
ob_cube.scale = (0.25, 0.25, 0.25)
ob_cube.lock_rotations_4d = False
ob_cube.empty_display_type = 'ARROWS'
ob_cube.lineart.crease_threshold = 0.0
ob_camera.location = (7.481, -6.508, 5.344)
ob_camera.rotation_euler = (1.109, 0.01082, 0.8149)
ob_camera.lock_rotations_4d = False
ob_camera.empty_display_type = 'ARROWS'
ob_camera.color = (0.0, 0.0, 0.0, 0.0)
ob_camera.display_type = 'WIRE'
ob_camera.lineart.crease_threshold = 0.0

# ---- collection membership
col_collection_1.objects.link(ob_cube)
col_collection_1.objects.link(ob_camera)

# ---- scene / render settings (as saved in the file)
scene.camera = ob_camera
scene.frame_start = 1; scene.frame_end = 250; scene.frame_set(1)
scene.render.engine = 'BLENDER_EEVEE_NEXT'
scene.render.resolution_percentage = 50
scene.render.dither_intensity = 0.0
scene.cycles.use_denoising = False
scene.cycles.samples = 128
scene.cycles.sampling_pattern = 'TABULATED_SOBOL'
scene.cycles.light_sampling_threshold = 0.0
scene.cycles.use_adaptive_sampling = False
scene.cycles.use_light_tree = False
scene.cycles.blur_glossy = 0.0
scene.cycles.sample_clamp_indirect = 0.0
scene.view_settings.view_transform = 'Standard'
bpy.context.view_layer.update()

# ---- added for rendering (the .blend has no usable light): sun
light_auto_sun = bpy.data.lights.new('AutoSun', 'SUN')
light_auto_sun.energy = 3.0
light_auto_sun.angle = 0.0523599
ob_auto_sun = bpy.data.objects.new('AutoSun', light_auto_sun)
scene.collection.objects.link(ob_auto_sun)
ob_auto_sun.rotation_euler = (0.872665, 0.174533, 0.523599)
bpy.context.view_layer.update()
